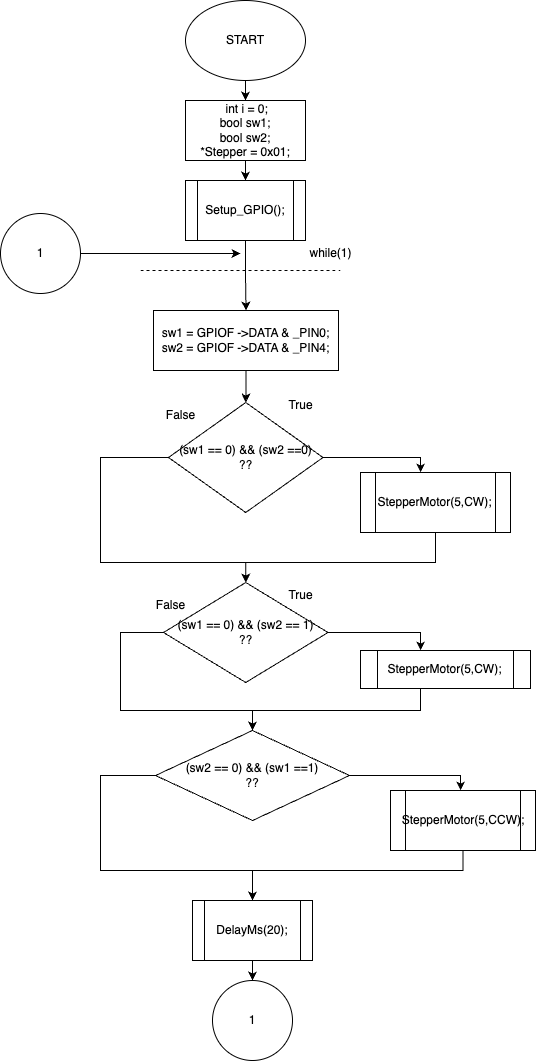

The diagram above was exported from draw.io. Its source (the exported page's mxGraphModel, read from the mxfile embedded in the PNG):
<mxGraphModel dx="1051" dy="643" grid="1" gridSize="10" guides="1" tooltips="1" connect="1" arrows="1" fold="1" page="1" pageScale="1" pageWidth="850" pageHeight="1100" math="0" shadow="0">
  <root>
    <mxCell id="0" />
    <mxCell id="1" parent="0" />
    <mxCell id="W0Qv08DT3GLSjklPk_in-3" value="" style="edgeStyle=orthogonalEdgeStyle;rounded=0;orthogonalLoop=1;jettySize=auto;html=1;" parent="1" source="W0Qv08DT3GLSjklPk_in-1" target="W0Qv08DT3GLSjklPk_in-2" edge="1">
      <mxGeometry relative="1" as="geometry" />
    </mxCell>
    <mxCell id="W0Qv08DT3GLSjklPk_in-1" value="START" style="ellipse;whiteSpace=wrap;html=1;" parent="1" vertex="1">
      <mxGeometry x="365" width="120" height="80" as="geometry" />
    </mxCell>
    <mxCell id="W0Qv08DT3GLSjklPk_in-5" style="edgeStyle=orthogonalEdgeStyle;rounded=0;orthogonalLoop=1;jettySize=auto;html=1;entryX=0.5;entryY=0;entryDx=0;entryDy=0;" parent="1" source="W0Qv08DT3GLSjklPk_in-2" target="W0Qv08DT3GLSjklPk_in-4" edge="1">
      <mxGeometry relative="1" as="geometry" />
    </mxCell>
    <mxCell id="W0Qv08DT3GLSjklPk_in-2" value="&lt;div&gt;&amp;nbsp;int i = 0;&lt;/div&gt;&lt;div&gt;bool sw1;&lt;span style=&quot;&quot;&gt;&lt;/span&gt;&lt;/div&gt;&lt;div&gt;&lt;span style=&quot;&quot;&gt;bool sw2;&lt;/span&gt;&lt;/div&gt;&lt;div&gt;&lt;span style=&quot;&quot;&gt;*Stepper = 0x01;&lt;br&gt;&lt;/span&gt;&lt;/div&gt;" style="whiteSpace=wrap;html=1;" parent="1" vertex="1">
      <mxGeometry x="365" y="100" width="120" height="60" as="geometry" />
    </mxCell>
    <mxCell id="W0Qv08DT3GLSjklPk_in-10" value="" style="edgeStyle=orthogonalEdgeStyle;rounded=0;orthogonalLoop=1;jettySize=auto;html=1;" parent="1" source="W0Qv08DT3GLSjklPk_in-4" target="W0Qv08DT3GLSjklPk_in-9" edge="1">
      <mxGeometry relative="1" as="geometry" />
    </mxCell>
    <mxCell id="W0Qv08DT3GLSjklPk_in-4" value="Setup_GPIO();" style="shape=process;whiteSpace=wrap;html=1;backgroundOutline=1;" parent="1" vertex="1">
      <mxGeometry x="365" y="180" width="120" height="60" as="geometry" />
    </mxCell>
    <mxCell id="W0Qv08DT3GLSjklPk_in-7" value="" style="endArrow=none;dashed=1;html=1;rounded=0;" parent="1" edge="1">
      <mxGeometry width="50" height="50" relative="1" as="geometry">
        <mxPoint x="320" y="270" as="sourcePoint" />
        <mxPoint x="520" y="270" as="targetPoint" />
      </mxGeometry>
    </mxCell>
    <mxCell id="W0Qv08DT3GLSjklPk_in-8" value="while(1)" style="text;html=1;align=center;verticalAlign=middle;resizable=0;points=[];autosize=1;strokeColor=none;fillColor=none;" parent="1" vertex="1">
      <mxGeometry x="475" y="238" width="70" height="30" as="geometry" />
    </mxCell>
    <mxCell id="W0Qv08DT3GLSjklPk_in-12" value="" style="edgeStyle=orthogonalEdgeStyle;rounded=0;orthogonalLoop=1;jettySize=auto;html=1;" parent="1" source="W0Qv08DT3GLSjklPk_in-9" target="W0Qv08DT3GLSjklPk_in-11" edge="1">
      <mxGeometry relative="1" as="geometry" />
    </mxCell>
    <mxCell id="W0Qv08DT3GLSjklPk_in-9" value="&lt;div&gt;sw1 = GPIOF -&amp;gt;DATA &amp;amp; _PIN0;&lt;/div&gt;&lt;div&gt;sw2 = GPIOF -&amp;gt;DATA &amp;amp; _PIN4;&lt;span style=&quot;&quot;&gt;&lt;/span&gt;&lt;/div&gt;" style="whiteSpace=wrap;html=1;" parent="1" vertex="1">
      <mxGeometry x="333" y="310" width="185" height="60" as="geometry" />
    </mxCell>
    <mxCell id="W0Qv08DT3GLSjklPk_in-14" value="" style="edgeStyle=orthogonalEdgeStyle;rounded=0;orthogonalLoop=1;jettySize=auto;html=1;" parent="1" source="W0Qv08DT3GLSjklPk_in-11" target="W0Qv08DT3GLSjklPk_in-13" edge="1">
      <mxGeometry relative="1" as="geometry">
        <Array as="points">
          <mxPoint x="600" y="457" />
        </Array>
      </mxGeometry>
    </mxCell>
    <mxCell id="W0Qv08DT3GLSjklPk_in-16" style="edgeStyle=orthogonalEdgeStyle;rounded=0;orthogonalLoop=1;jettySize=auto;html=1;entryX=0.5;entryY=0;entryDx=0;entryDy=0;" parent="1" source="W0Qv08DT3GLSjklPk_in-11" target="W0Qv08DT3GLSjklPk_in-15" edge="1">
      <mxGeometry relative="1" as="geometry">
        <Array as="points">
          <mxPoint x="280" y="457" />
          <mxPoint x="280" y="562" />
          <mxPoint x="425" y="562" />
        </Array>
      </mxGeometry>
    </mxCell>
    <mxCell id="W0Qv08DT3GLSjklPk_in-11" value="(sw1 == 0) &amp;amp;&amp;amp; (sw2 ==0)&lt;br&gt;??" style="rhombus;whiteSpace=wrap;html=1;" parent="1" vertex="1">
      <mxGeometry x="348" y="402" width="154.5" height="110" as="geometry" />
    </mxCell>
    <mxCell id="W0Qv08DT3GLSjklPk_in-17" style="edgeStyle=orthogonalEdgeStyle;rounded=0;orthogonalLoop=1;jettySize=auto;html=1;entryX=0.5;entryY=0;entryDx=0;entryDy=0;" parent="1" source="W0Qv08DT3GLSjklPk_in-13" target="W0Qv08DT3GLSjklPk_in-15" edge="1">
      <mxGeometry relative="1" as="geometry">
        <Array as="points">
          <mxPoint x="615" y="562" />
          <mxPoint x="425" y="562" />
        </Array>
      </mxGeometry>
    </mxCell>
    <mxCell id="W0Qv08DT3GLSjklPk_in-13" value="StepperMotor(5,CW);" style="whiteSpace=wrap;html=1;shape=process;backgroundOutline=1;" parent="1" vertex="1">
      <mxGeometry x="540" y="472" width="150" height="60" as="geometry" />
    </mxCell>
    <mxCell id="W0Qv08DT3GLSjklPk_in-21" value="" style="edgeStyle=orthogonalEdgeStyle;rounded=0;orthogonalLoop=1;jettySize=auto;html=1;" parent="1" source="W0Qv08DT3GLSjklPk_in-15" target="W0Qv08DT3GLSjklPk_in-20" edge="1">
      <mxGeometry relative="1" as="geometry">
        <Array as="points">
          <mxPoint x="600" y="632" />
        </Array>
      </mxGeometry>
    </mxCell>
    <mxCell id="W0Qv08DT3GLSjklPk_in-31" style="edgeStyle=orthogonalEdgeStyle;rounded=0;orthogonalLoop=1;jettySize=auto;html=1;entryX=0.5;entryY=0;entryDx=0;entryDy=0;" parent="1" source="W0Qv08DT3GLSjklPk_in-15" target="W0Qv08DT3GLSjklPk_in-22" edge="1">
      <mxGeometry relative="1" as="geometry">
        <Array as="points">
          <mxPoint x="300" y="632" />
          <mxPoint x="300" y="710" />
          <mxPoint x="432" y="710" />
        </Array>
      </mxGeometry>
    </mxCell>
    <mxCell id="W0Qv08DT3GLSjklPk_in-15" value="(sw1 == 0) &amp;amp;&amp;amp; (sw2 == 1)&lt;br&gt;??" style="rhombus;whiteSpace=wrap;html=1;" parent="1" vertex="1">
      <mxGeometry x="343" y="582" width="164.5" height="100" as="geometry" />
    </mxCell>
    <mxCell id="W0Qv08DT3GLSjklPk_in-18" value="True" style="text;html=1;align=center;verticalAlign=middle;resizable=0;points=[];autosize=1;strokeColor=none;fillColor=none;" parent="1" vertex="1">
      <mxGeometry x="455" y="390" width="50" height="30" as="geometry" />
    </mxCell>
    <mxCell id="W0Qv08DT3GLSjklPk_in-19" value="False" style="text;html=1;align=center;verticalAlign=middle;resizable=0;points=[];autosize=1;strokeColor=none;fillColor=none;" parent="1" vertex="1">
      <mxGeometry x="335" y="400" width="50" height="30" as="geometry" />
    </mxCell>
    <mxCell id="W0Qv08DT3GLSjklPk_in-32" style="edgeStyle=orthogonalEdgeStyle;rounded=0;orthogonalLoop=1;jettySize=auto;html=1;entryX=0.5;entryY=0;entryDx=0;entryDy=0;" parent="1" source="W0Qv08DT3GLSjklPk_in-20" target="W0Qv08DT3GLSjklPk_in-22" edge="1">
      <mxGeometry relative="1" as="geometry">
        <Array as="points">
          <mxPoint x="600" y="710" />
          <mxPoint x="432" y="710" />
        </Array>
      </mxGeometry>
    </mxCell>
    <mxCell id="W0Qv08DT3GLSjklPk_in-20" value="StepperMotor(5,CW);" style="whiteSpace=wrap;html=1;shape=process;backgroundOutline=1;" parent="1" vertex="1">
      <mxGeometry x="540" y="650" width="170" height="38" as="geometry" />
    </mxCell>
    <mxCell id="W0Qv08DT3GLSjklPk_in-29" value="" style="edgeStyle=orthogonalEdgeStyle;rounded=0;orthogonalLoop=1;jettySize=auto;html=1;" parent="1" source="W0Qv08DT3GLSjklPk_in-22" target="W0Qv08DT3GLSjklPk_in-28" edge="1">
      <mxGeometry relative="1" as="geometry">
        <Array as="points">
          <mxPoint x="640" y="775" />
        </Array>
      </mxGeometry>
    </mxCell>
    <mxCell id="W0Qv08DT3GLSjklPk_in-38" style="edgeStyle=orthogonalEdgeStyle;rounded=0;orthogonalLoop=1;jettySize=auto;html=1;entryX=0.5;entryY=0;entryDx=0;entryDy=0;" parent="1" source="W0Qv08DT3GLSjklPk_in-22" target="W0Qv08DT3GLSjklPk_in-33" edge="1">
      <mxGeometry relative="1" as="geometry">
        <Array as="points">
          <mxPoint x="280" y="775" />
          <mxPoint x="280" y="870" />
          <mxPoint x="432" y="870" />
        </Array>
      </mxGeometry>
    </mxCell>
    <mxCell id="W0Qv08DT3GLSjklPk_in-22" value="(sw2 == 0) &amp;amp;&amp;amp; (sw1 ==1)&lt;br&gt;??" style="rhombus;whiteSpace=wrap;html=1;" parent="1" vertex="1">
      <mxGeometry x="335" y="730" width="194" height="90" as="geometry" />
    </mxCell>
    <mxCell id="W0Qv08DT3GLSjklPk_in-23" value="True" style="text;html=1;align=center;verticalAlign=middle;resizable=0;points=[];autosize=1;strokeColor=none;fillColor=none;" parent="1" vertex="1">
      <mxGeometry x="455" y="580" width="50" height="30" as="geometry" />
    </mxCell>
    <mxCell id="W0Qv08DT3GLSjklPk_in-24" value="False" style="text;html=1;align=center;verticalAlign=middle;resizable=0;points=[];autosize=1;strokeColor=none;fillColor=none;" parent="1" vertex="1">
      <mxGeometry x="325" y="590" width="50" height="30" as="geometry" />
    </mxCell>
    <mxCell id="W0Qv08DT3GLSjklPk_in-37" style="edgeStyle=orthogonalEdgeStyle;rounded=0;orthogonalLoop=1;jettySize=auto;html=1;entryX=0.5;entryY=0;entryDx=0;entryDy=0;" parent="1" source="W0Qv08DT3GLSjklPk_in-28" target="W0Qv08DT3GLSjklPk_in-33" edge="1">
      <mxGeometry relative="1" as="geometry">
        <Array as="points">
          <mxPoint x="643" y="870" />
          <mxPoint x="432" y="870" />
        </Array>
      </mxGeometry>
    </mxCell>
    <mxCell id="W0Qv08DT3GLSjklPk_in-28" value="StepperMotor(5,CCW);" style="whiteSpace=wrap;html=1;shape=process;backgroundOutline=1;" parent="1" vertex="1">
      <mxGeometry x="570" y="790" width="145" height="60" as="geometry" />
    </mxCell>
    <mxCell id="K-O1F_4DC9F5ZsgDkb1n-3" value="" style="edgeStyle=orthogonalEdgeStyle;rounded=0;orthogonalLoop=1;jettySize=auto;html=1;" parent="1" source="W0Qv08DT3GLSjklPk_in-33" target="K-O1F_4DC9F5ZsgDkb1n-2" edge="1">
      <mxGeometry relative="1" as="geometry" />
    </mxCell>
    <mxCell id="W0Qv08DT3GLSjklPk_in-33" value="DelayMs(20);" style="shape=process;whiteSpace=wrap;html=1;backgroundOutline=1;" parent="1" vertex="1">
      <mxGeometry x="372" y="900" width="120" height="60" as="geometry" />
    </mxCell>
    <mxCell id="K-O1F_4DC9F5ZsgDkb1n-2" value="1" style="ellipse;whiteSpace=wrap;html=1;" parent="1" vertex="1">
      <mxGeometry x="392" y="980" width="80" height="80" as="geometry" />
    </mxCell>
    <mxCell id="K-O1F_4DC9F5ZsgDkb1n-5" style="edgeStyle=orthogonalEdgeStyle;rounded=0;orthogonalLoop=1;jettySize=auto;html=1;" parent="1" source="K-O1F_4DC9F5ZsgDkb1n-4" edge="1">
      <mxGeometry relative="1" as="geometry">
        <mxPoint x="419.9999999999999" y="253" as="targetPoint" />
      </mxGeometry>
    </mxCell>
    <mxCell id="K-O1F_4DC9F5ZsgDkb1n-4" value="1" style="ellipse;whiteSpace=wrap;html=1;aspect=fixed;" parent="1" vertex="1">
      <mxGeometry x="180" y="213" width="80" height="80" as="geometry" />
    </mxCell>
  </root>
</mxGraphModel>